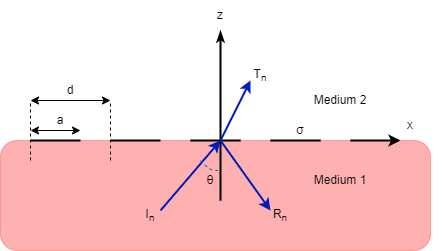

The diagram above was exported from draw.io. Its source (the exported page's mxGraphModel, read from the mxfile embedded in the PNG):
<mxGraphModel dx="512" dy="279" grid="1" gridSize="10" guides="1" tooltips="1" connect="1" arrows="1" fold="1" page="1" pageScale="1" pageWidth="827" pageHeight="1169" background="#ffffff" math="0" shadow="0">
  <root>
    <mxCell id="0" />
    <mxCell id="1" parent="0" />
    <mxCell id="PdZ7tR6-bujzbd814jta-11" value="" style="rounded=1;whiteSpace=wrap;html=1;fillColor=#FF0000;fontColor=#ffffff;strokeColor=#FF0000;shadow=0;opacity=30;" vertex="1" parent="1">
      <mxGeometry x="130" y="340" width="430" height="110" as="geometry" />
    </mxCell>
    <mxCell id="6oLNzwL2UsDXUlkTp2iA-2" value="" style="endArrow=none;html=1;strokeColor=#000000;rounded=0;targetPerimeterSpacing=0;sourcePerimeterSpacing=0;endSize=0;startSize=0;jumpSize=0;strokeWidth=2;" parent="1" edge="1">
      <mxGeometry width="50" height="50" relative="1" as="geometry">
        <mxPoint x="160" y="340" as="sourcePoint" />
        <mxPoint x="210" y="340" as="targetPoint" />
      </mxGeometry>
    </mxCell>
    <mxCell id="6oLNzwL2UsDXUlkTp2iA-3" value="" style="endArrow=classic;html=1;rounded=0;strokeColor=#001DBC;strokeWidth=2;fillColor=#0050ef;" parent="1" edge="1">
      <mxGeometry width="50" height="50" relative="1" as="geometry">
        <mxPoint x="290" y="410" as="sourcePoint" />
        <mxPoint x="350" y="340" as="targetPoint" />
      </mxGeometry>
    </mxCell>
    <mxCell id="6oLNzwL2UsDXUlkTp2iA-5" value="" style="endArrow=none;html=1;strokeColor=#000000;rounded=0;targetPerimeterSpacing=0;sourcePerimeterSpacing=0;endSize=0;startSize=0;jumpSize=0;strokeWidth=2;" parent="1" edge="1">
      <mxGeometry width="50" height="50" relative="1" as="geometry">
        <mxPoint x="240" y="340" as="sourcePoint" />
        <mxPoint x="290" y="340" as="targetPoint" />
      </mxGeometry>
    </mxCell>
    <mxCell id="6oLNzwL2UsDXUlkTp2iA-6" value="" style="endArrow=none;html=1;strokeColor=#000000;rounded=0;targetPerimeterSpacing=0;sourcePerimeterSpacing=0;endSize=0;startSize=0;jumpSize=0;strokeWidth=2;" parent="1" edge="1">
      <mxGeometry width="50" height="50" relative="1" as="geometry">
        <mxPoint x="320" y="340" as="sourcePoint" />
        <mxPoint x="370" y="340" as="targetPoint" />
      </mxGeometry>
    </mxCell>
    <mxCell id="6oLNzwL2UsDXUlkTp2iA-7" value="" style="endArrow=none;html=1;strokeColor=#000000;rounded=0;targetPerimeterSpacing=0;sourcePerimeterSpacing=0;endSize=0;startSize=0;jumpSize=0;strokeWidth=2;" parent="1" edge="1">
      <mxGeometry width="50" height="50" relative="1" as="geometry">
        <mxPoint x="400" y="340" as="sourcePoint" />
        <mxPoint x="450" y="340" as="targetPoint" />
      </mxGeometry>
    </mxCell>
    <mxCell id="6oLNzwL2UsDXUlkTp2iA-15" value="" style="endArrow=none;dashed=1;html=1;rounded=0;strokeColor=#000000;" parent="1" edge="1">
      <mxGeometry width="50" height="50" relative="1" as="geometry">
        <mxPoint x="160" y="360" as="sourcePoint" />
        <mxPoint x="160" y="300" as="targetPoint" />
      </mxGeometry>
    </mxCell>
    <mxCell id="6oLNzwL2UsDXUlkTp2iA-16" value="" style="endArrow=none;dashed=1;html=1;rounded=0;strokeColor=#000000;" parent="1" edge="1">
      <mxGeometry width="50" height="50" relative="1" as="geometry">
        <mxPoint x="240" y="360" as="sourcePoint" />
        <mxPoint x="240" y="300" as="targetPoint" />
      </mxGeometry>
    </mxCell>
    <mxCell id="6oLNzwL2UsDXUlkTp2iA-17" value="" style="endArrow=classic;startArrow=classic;html=1;rounded=0;strokeColor=#050505;" parent="1" edge="1">
      <mxGeometry width="50" height="50" relative="1" as="geometry">
        <mxPoint x="160" y="300" as="sourcePoint" />
        <mxPoint x="240" y="300" as="targetPoint" />
      </mxGeometry>
    </mxCell>
    <mxCell id="6oLNzwL2UsDXUlkTp2iA-19" value="" style="endArrow=classic;html=1;rounded=0;strokeColor=#000000;strokeWidth=2;fillColor=#0050ef;endFill=1;" parent="1" edge="1">
      <mxGeometry width="50" height="50" relative="1" as="geometry">
        <mxPoint x="480" y="340" as="sourcePoint" />
        <mxPoint x="530" y="340" as="targetPoint" />
      </mxGeometry>
    </mxCell>
    <mxCell id="6oLNzwL2UsDXUlkTp2iA-20" value="" style="endArrow=classicThin;html=1;rounded=0;strokeColor=#000000;strokeWidth=2;fillColor=#0050ef;endFill=1;" parent="1" edge="1">
      <mxGeometry width="50" height="50" relative="1" as="geometry">
        <mxPoint x="350" y="400" as="sourcePoint" />
        <mxPoint x="350" y="230" as="targetPoint" />
      </mxGeometry>
    </mxCell>
    <mxCell id="6oLNzwL2UsDXUlkTp2iA-28" value="&lt;font color=&quot;#000000&quot;&gt;x&lt;/font&gt;" style="text;html=1;strokeColor=none;fillColor=none;align=center;verticalAlign=middle;whiteSpace=wrap;rounded=0;" parent="1" vertex="1">
      <mxGeometry x="510" y="310" width="60" height="30" as="geometry" />
    </mxCell>
    <mxCell id="6oLNzwL2UsDXUlkTp2iA-29" value="&lt;font color=&quot;#000000&quot;&gt;d&lt;/font&gt;" style="text;html=1;strokeColor=none;fillColor=none;align=center;verticalAlign=middle;whiteSpace=wrap;rounded=0;" parent="1" vertex="1">
      <mxGeometry x="170" y="270" width="60" height="40" as="geometry" />
    </mxCell>
    <mxCell id="6oLNzwL2UsDXUlkTp2iA-30" value="&lt;font color=&quot;#000000&quot;&gt;z&lt;/font&gt;" style="text;html=1;strokeColor=none;fillColor=none;align=center;verticalAlign=middle;whiteSpace=wrap;rounded=0;" parent="1" vertex="1">
      <mxGeometry x="320" y="200" width="60" height="30" as="geometry" />
    </mxCell>
    <mxCell id="6oLNzwL2UsDXUlkTp2iA-32" value="" style="endArrow=classic;startArrow=classic;html=1;rounded=0;strokeColor=#050505;" parent="1" edge="1">
      <mxGeometry width="50" height="50" relative="1" as="geometry">
        <mxPoint x="160" y="330" as="sourcePoint" />
        <mxPoint x="210" y="330" as="targetPoint" />
      </mxGeometry>
    </mxCell>
    <mxCell id="6oLNzwL2UsDXUlkTp2iA-35" value="&lt;font color=&quot;#000000&quot;&gt;a&lt;/font&gt;" style="text;html=1;strokeColor=none;fillColor=none;align=center;verticalAlign=middle;whiteSpace=wrap;rounded=0;" parent="1" vertex="1">
      <mxGeometry x="160" y="290" width="60" height="60" as="geometry" />
    </mxCell>
    <mxCell id="6oLNzwL2UsDXUlkTp2iA-39" value="&lt;font color=&quot;#000000&quot;&gt;θ&lt;/font&gt;" style="text;html=1;strokeColor=none;fillColor=none;align=center;verticalAlign=middle;whiteSpace=wrap;rounded=0;" parent="1" vertex="1">
      <mxGeometry x="310" y="365" width="60" height="30" as="geometry" />
    </mxCell>
    <mxCell id="6oLNzwL2UsDXUlkTp2iA-40" value="" style="endArrow=classic;html=1;rounded=0;strokeColor=#001DBC;strokeWidth=2;fillColor=#0050ef;" parent="1" edge="1">
      <mxGeometry width="50" height="50" relative="1" as="geometry">
        <mxPoint x="350" y="340" as="sourcePoint" />
        <mxPoint x="400" y="410" as="targetPoint" />
      </mxGeometry>
    </mxCell>
    <mxCell id="6oLNzwL2UsDXUlkTp2iA-41" value="" style="endArrow=classic;html=1;rounded=0;strokeColor=#001DBC;strokeWidth=2;fillColor=#0050ef;" parent="1" edge="1">
      <mxGeometry width="50" height="50" relative="1" as="geometry">
        <mxPoint x="350" y="340" as="sourcePoint" />
        <mxPoint x="380" y="280" as="targetPoint" />
      </mxGeometry>
    </mxCell>
    <mxCell id="PdZ7tR6-bujzbd814jta-1" value="&lt;font color=&quot;#000000&quot;&gt;I&lt;sub&gt;n&lt;/sub&gt;&lt;/font&gt;" style="text;html=1;strokeColor=none;fillColor=none;align=center;verticalAlign=middle;whiteSpace=wrap;rounded=0;" vertex="1" parent="1">
      <mxGeometry x="250" y="400" width="60" height="30" as="geometry" />
    </mxCell>
    <mxCell id="PdZ7tR6-bujzbd814jta-2" value="&lt;font color=&quot;#000000&quot;&gt;R&lt;sub&gt;n&lt;/sub&gt;&lt;/font&gt;" style="text;html=1;strokeColor=none;fillColor=none;align=center;verticalAlign=middle;whiteSpace=wrap;rounded=0;" vertex="1" parent="1">
      <mxGeometry x="380" y="400" width="60" height="30" as="geometry" />
    </mxCell>
    <mxCell id="PdZ7tR6-bujzbd814jta-3" value="&lt;font color=&quot;#000000&quot;&gt;T&lt;sub&gt;n&lt;/sub&gt;&lt;/font&gt;" style="text;html=1;strokeColor=none;fillColor=none;align=center;verticalAlign=middle;whiteSpace=wrap;rounded=0;" vertex="1" parent="1">
      <mxGeometry x="360" y="260" width="60" height="30" as="geometry" />
    </mxCell>
    <mxCell id="PdZ7tR6-bujzbd814jta-4" value="&lt;font color=&quot;#000000&quot;&gt;σ&lt;/font&gt;" style="text;html=1;strokeColor=none;fillColor=none;align=center;verticalAlign=middle;whiteSpace=wrap;rounded=0;" vertex="1" parent="1">
      <mxGeometry x="400" y="310" width="60" height="40" as="geometry" />
    </mxCell>
    <mxCell id="PdZ7tR6-bujzbd814jta-6" value="&lt;font color=&quot;#000000&quot;&gt;Medium 2&lt;/font&gt;" style="text;html=1;strokeColor=none;fillColor=none;align=center;verticalAlign=middle;whiteSpace=wrap;rounded=0;" vertex="1" parent="1">
      <mxGeometry x="440" y="280" width="60" height="40" as="geometry" />
    </mxCell>
    <mxCell id="PdZ7tR6-bujzbd814jta-7" value="&lt;font color=&quot;#000000&quot;&gt;Medium 1&lt;/font&gt;" style="text;html=1;strokeColor=none;fillColor=none;align=center;verticalAlign=middle;whiteSpace=wrap;rounded=0;" vertex="1" parent="1">
      <mxGeometry x="440" y="360" width="60" height="40" as="geometry" />
    </mxCell>
    <mxCell id="PdZ7tR6-bujzbd814jta-10" value="" style="endArrow=none;dashed=1;html=1;rounded=1;fillColor=#1ba1e2;strokeColor=#006EAF;" edge="1" parent="1">
      <mxGeometry width="50" height="50" relative="1" as="geometry">
        <mxPoint x="330" y="360" as="sourcePoint" />
        <mxPoint x="350" y="370" as="targetPoint" />
        <Array as="points">
          <mxPoint x="340" y="370" />
        </Array>
      </mxGeometry>
    </mxCell>
  </root>
</mxGraphModel>